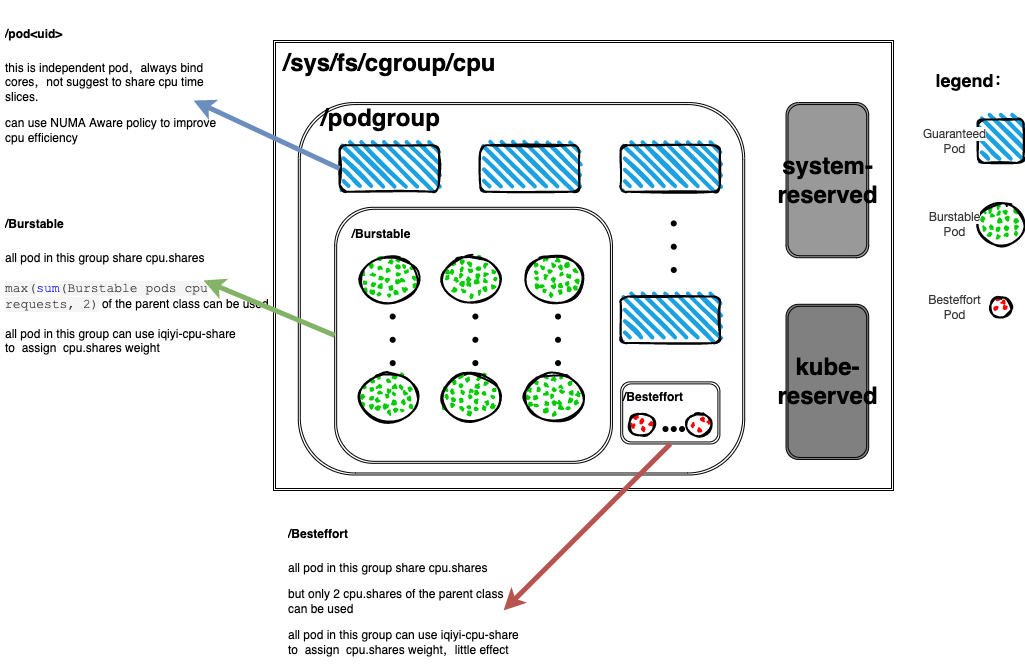

The diagram above was exported from draw.io. Its source (the exported page's mxGraphModel, read from the mxfile embedded in the PNG):
<mxGraphModel dx="2013" dy="1838" grid="1" gridSize="10" guides="1" tooltips="1" connect="1" arrows="1" fold="1" page="1" pageScale="1" pageWidth="827" pageHeight="1169" math="0" shadow="0">
  <root>
    <mxCell id="0" />
    <mxCell id="1" parent="0" />
    <mxCell id="fo76wyRmOB_TRt--EVum-39" value="" style="group" vertex="1" connectable="0" parent="1">
      <mxGeometry x="650" y="99" width="80" height="210" as="geometry" />
    </mxCell>
    <mxCell id="fo76wyRmOB_TRt--EVum-87" value="" style="group" vertex="1" connectable="0" parent="fo76wyRmOB_TRt--EVum-39">
      <mxGeometry width="80" height="199.13793103448276" as="geometry" />
    </mxCell>
    <mxCell id="fo76wyRmOB_TRt--EVum-32" value="" style="rounded=1;whiteSpace=wrap;html=1;strokeWidth=2;fillWeight=4;hachureGap=8;hachureAngle=45;fillColor=#1ba1e2;sketch=1;fontSize=24;" vertex="1" parent="fo76wyRmOB_TRt--EVum-87">
      <mxGeometry x="34.28571428571428" width="45.71428571428571" height="43.44827586206897" as="geometry" />
    </mxCell>
    <mxCell id="fo76wyRmOB_TRt--EVum-33" value="" style="ellipse;whiteSpace=wrap;html=1;strokeWidth=2;fillWeight=2;hachureGap=8;fillColor=#00CC00;fillStyle=dots;sketch=1;fontSize=24;" vertex="1" parent="fo76wyRmOB_TRt--EVum-87">
      <mxGeometry x="34.28571428571428" y="83.27586206896552" width="45.71428571428571" height="43.44827586206897" as="geometry" />
    </mxCell>
    <mxCell id="fo76wyRmOB_TRt--EVum-35" value="" style="ellipse;whiteSpace=wrap;html=1;strokeWidth=2;fillWeight=2;hachureGap=8;fillColor=#FF0000;fillStyle=dots;sketch=1;fontSize=24;" vertex="1" parent="fo76wyRmOB_TRt--EVum-87">
      <mxGeometry x="47.14571428571428" y="177.41379310344828" width="20" height="21.724137931034484" as="geometry" />
    </mxCell>
    <mxCell id="fo76wyRmOB_TRt--EVum-36" value="&lt;span style=&quot;color: rgb(51, 51, 51); font-family: &amp;quot;open sans&amp;quot;, &amp;quot;clear sans&amp;quot;, &amp;quot;helvetica neue&amp;quot;, helvetica, arial, &amp;quot;segoe ui emoji&amp;quot;, sans-serif; font-size: 12px; background-color: rgb(255, 255, 255);&quot;&gt;Guaranteed Pod&lt;/span&gt;" style="text;html=1;strokeColor=none;fillColor=none;align=center;verticalAlign=middle;whiteSpace=wrap;rounded=0;fontSize=12;" vertex="1" parent="fo76wyRmOB_TRt--EVum-87">
      <mxGeometry y="10.862068965517242" width="22.857142857142854" height="21.724137931034484" as="geometry" />
    </mxCell>
    <mxCell id="fo76wyRmOB_TRt--EVum-37" value="&lt;span style=&quot;color: rgb(51, 51, 51); font-family: &amp;quot;open sans&amp;quot;, &amp;quot;clear sans&amp;quot;, &amp;quot;helvetica neue&amp;quot;, helvetica, arial, &amp;quot;segoe ui emoji&amp;quot;, sans-serif; font-size: 12px; background-color: rgb(255, 255, 255);&quot;&gt;Burstable Pod&lt;/span&gt;" style="text;html=1;strokeColor=none;fillColor=none;align=center;verticalAlign=middle;whiteSpace=wrap;rounded=0;fontSize=12;" vertex="1" parent="fo76wyRmOB_TRt--EVum-87">
      <mxGeometry y="94.13793103448276" width="22.857142857142854" height="21.724137931034484" as="geometry" />
    </mxCell>
    <mxCell id="fo76wyRmOB_TRt--EVum-38" value="&lt;span style=&quot;color: rgb(51, 51, 51); font-family: &amp;quot;open sans&amp;quot;, &amp;quot;clear sans&amp;quot;, &amp;quot;helvetica neue&amp;quot;, helvetica, arial, &amp;quot;segoe ui emoji&amp;quot;, sans-serif; font-size: 12px; background-color: rgb(255, 255, 255);&quot;&gt;Besteffort Pod&lt;/span&gt;" style="text;html=1;strokeColor=none;fillColor=none;align=center;verticalAlign=middle;whiteSpace=wrap;rounded=0;fontSize=12;" vertex="1" parent="fo76wyRmOB_TRt--EVum-87">
      <mxGeometry y="177.41379310344828" width="22.857142857142854" height="21.724137931034484" as="geometry" />
    </mxCell>
    <mxCell id="fo76wyRmOB_TRt--EVum-79" value="&lt;h1&gt;&lt;span style=&quot;font-size: 12px ; text-align: center&quot;&gt;/Burstable&lt;/span&gt;&lt;br&gt;&lt;/h1&gt;all pod in this group share cpu.shares&lt;br&gt;&lt;span style=&quot;color: rgb(68 , 68 , 68) ; font-family: &amp;#34;courier new&amp;#34; , sans-serif ; font-size: 13px ; background-color: rgb(245 , 245 , 245)&quot;&gt;&lt;br&gt;max(&lt;/span&gt;&lt;span class=&quot;hljs-built_in&quot; style=&quot;margin: 0px ; padding: 0px ; transition-duration: 0.2s ; transition-property: , , , , , , ; color: rgb(0 , 0 , 255) ; font-family: &amp;#34;courier new&amp;#34; , sans-serif ; font-size: 13px&quot;&gt;sum&lt;/span&gt;&lt;span style=&quot;color: rgb(68 , 68 , 68) ; font-family: &amp;#34;courier new&amp;#34; , sans-serif ; font-size: 13px ; background-color: rgb(245 , 245 , 245)&quot;&gt;(Burstable pods cpu requests, 2)&lt;/span&gt;&lt;span&gt;&amp;nbsp;of the parent class can be used&lt;br&gt;&lt;br&gt;all pod in this group can use iqiyi-cpu-share to&amp;nbsp;&amp;nbsp;&lt;/span&gt;assign&amp;nbsp; cpu.shares weight&lt;p&gt;&amp;nbsp;&lt;/p&gt;" style="text;html=1;strokeColor=none;fillColor=none;spacing=5;spacingTop=-20;whiteSpace=wrap;overflow=hidden;rounded=0;fontSize=12;" vertex="1" parent="1">
      <mxGeometry x="-293.28" y="180" width="273.28" height="185" as="geometry" />
    </mxCell>
    <mxCell id="fo76wyRmOB_TRt--EVum-80" value="&lt;h1&gt;&lt;span style=&quot;font-size: 12px ; text-align: center&quot;&gt;/Besteffort&lt;/span&gt;&lt;br&gt;&lt;/h1&gt;&lt;p&gt;all pod in this group share cpu.shares&amp;nbsp;&lt;/p&gt;&lt;p&gt;&lt;span&gt;but o&lt;/span&gt;&lt;span&gt;nly 2&amp;nbsp;cpu.shares of the parent class can be used&lt;/span&gt;&lt;/p&gt;&lt;p&gt;all pod in this group can use iqiyi-cpu-share to&amp;nbsp;&amp;nbsp;assign&amp;nbsp; cpu.shares weight，little effect&lt;span&gt;&lt;br&gt;&lt;/span&gt;&lt;/p&gt;" style="text;html=1;strokeColor=none;fillColor=none;spacing=5;spacingTop=-20;whiteSpace=wrap;overflow=hidden;rounded=0;fontSize=12;" vertex="1" parent="1">
      <mxGeometry x="-10" y="490" width="240" height="155" as="geometry" />
    </mxCell>
    <mxCell id="fo76wyRmOB_TRt--EVum-81" value="&lt;h1&gt;&lt;font style=&quot;font-size: 12px&quot;&gt;/pod&amp;lt;uid&amp;gt;&lt;/font&gt;&lt;/h1&gt;&lt;p&gt;this is&amp;nbsp;independent pod，always bind cores，not suggest to share cpu time slices.&lt;br&gt;&lt;/p&gt;&lt;p&gt;can use NUMA Aware policy to improve cpu efficiency&lt;/p&gt;" style="text;html=1;strokeColor=none;fillColor=none;spacing=5;spacingTop=-20;whiteSpace=wrap;overflow=hidden;rounded=0;fontSize=12;" vertex="1" parent="1">
      <mxGeometry x="-293.28" y="-10" width="234" height="140" as="geometry" />
    </mxCell>
    <mxCell id="fo76wyRmOB_TRt--EVum-82" value="" style="group" vertex="1" connectable="0" parent="1">
      <mxGeometry x="-20" y="20" width="620" height="450" as="geometry" />
    </mxCell>
    <mxCell id="fo76wyRmOB_TRt--EVum-10" value="" style="shape=ext;double=1;rounded=0;whiteSpace=wrap;html=1;" vertex="1" parent="fo76wyRmOB_TRt--EVum-82">
      <mxGeometry width="620" height="449.99999999999994" as="geometry" />
    </mxCell>
    <mxCell id="fo76wyRmOB_TRt--EVum-11" value="" style="shape=ext;double=1;rounded=1;whiteSpace=wrap;html=1;" vertex="1" parent="fo76wyRmOB_TRt--EVum-82">
      <mxGeometry x="24.799999999999997" y="62.068965517241374" width="446.4" height="372.41379310344826" as="geometry" />
    </mxCell>
    <mxCell id="fo76wyRmOB_TRt--EVum-12" value="&lt;font style=&quot;font-size: 24px&quot;&gt;&lt;b&gt;system-reserved&lt;/b&gt;&lt;/font&gt;" style="shape=ext;double=1;rounded=1;whiteSpace=wrap;html=1;fillColor=#999999;" vertex="1" parent="fo76wyRmOB_TRt--EVum-82">
      <mxGeometry x="512.5333333333333" y="62.068965517241374" width="82.66666666666666" height="155.17241379310343" as="geometry" />
    </mxCell>
    <mxCell id="fo76wyRmOB_TRt--EVum-13" value="&lt;b&gt;&lt;font style=&quot;font-size: 24px&quot;&gt;kube-reserved&lt;/font&gt;&lt;/b&gt;" style="shape=ext;double=1;rounded=1;whiteSpace=wrap;html=1;fillColor=#808080;" vertex="1" parent="fo76wyRmOB_TRt--EVum-82">
      <mxGeometry x="512.5333333333333" y="263.7931034482758" width="82.66666666666666" height="155.17241379310343" as="geometry" />
    </mxCell>
    <mxCell id="fo76wyRmOB_TRt--EVum-14" value="&lt;span style=&quot;background-color: rgb(255 , 255 , 255)&quot;&gt;&lt;br&gt;&lt;/span&gt;" style="rounded=1;whiteSpace=wrap;html=1;strokeWidth=2;fillWeight=4;hachureGap=8;hachureAngle=45;fillColor=#1ba1e2;sketch=1;" vertex="1" parent="fo76wyRmOB_TRt--EVum-82">
      <mxGeometry x="66.13333333333334" y="104.74137931034481" width="99.19999999999999" height="46.55172413793103" as="geometry" />
    </mxCell>
    <mxCell id="fo76wyRmOB_TRt--EVum-15" value="&lt;span style=&quot;color: rgb(51 , 51 , 51) ; font-family: &amp;#34;open sans&amp;#34; , &amp;#34;clear sans&amp;#34; , &amp;#34;helvetica neue&amp;#34; , &amp;#34;helvetica&amp;#34; , &amp;#34;arial&amp;#34; , &amp;#34;segoe ui emoji&amp;#34; , sans-serif ; font-size: 16px ; background-color: rgb(255 , 255 , 255)&quot;&gt;&lt;br&gt;&lt;/span&gt;" style="rounded=1;whiteSpace=wrap;html=1;strokeWidth=2;fillWeight=4;hachureGap=8;hachureAngle=45;fillColor=#1ba1e2;sketch=1;" vertex="1" parent="fo76wyRmOB_TRt--EVum-82">
      <mxGeometry x="206.66666666666666" y="104.74137931034481" width="99.19999999999999" height="46.55172413793103" as="geometry" />
    </mxCell>
    <mxCell id="fo76wyRmOB_TRt--EVum-16" value="&lt;span style=&quot;color: rgb(51 , 51 , 51) ; font-family: &amp;#34;open sans&amp;#34; , &amp;#34;clear sans&amp;#34; , &amp;#34;helvetica neue&amp;#34; , &amp;#34;helvetica&amp;#34; , &amp;#34;arial&amp;#34; , &amp;#34;segoe ui emoji&amp;#34; , sans-serif ; font-size: 16px ; background-color: rgb(255 , 255 , 255)&quot;&gt;&lt;br&gt;&lt;/span&gt;" style="rounded=1;whiteSpace=wrap;html=1;strokeWidth=2;fillWeight=4;hachureGap=8;hachureAngle=45;fillColor=#1ba1e2;sketch=1;" vertex="1" parent="fo76wyRmOB_TRt--EVum-82">
      <mxGeometry x="347.2" y="104.74137931034481" width="99.19999999999999" height="46.55172413793103" as="geometry" />
    </mxCell>
    <mxCell id="fo76wyRmOB_TRt--EVum-17" value="&lt;span style=&quot;color: rgba(0 , 0 , 0 , 0) ; font-family: monospace ; font-size: 0px&quot;&gt;%3CmxGraphModel%3E%3Croot%3E%3CmxCell%20id%3D%220%22%2F%3E%3CmxCell%20id%3D%221%22%20parent%3D%220%22%2F%3E%3CmxCell%20id%3D%222%22%20value%3D%22%22%20style%3D%22ellipse%3BwhiteSpace%3Dwrap%3Bhtml%3D1%3BstrokeWidth%3D2%3BfillWeight%3D2%3BhachureGap%3D8%3BfillColor%3D%2300CC00%3BfillStyle%3Ddots%3Bsketch%3D1%3BfontSize%3D24%3B%22%20vertex%3D%221%22%20parent%3D%221%22%3E%3CmxGeometry%20x%3D%22-138.57142857142858%22%20y%3D%22195%22%20width%3D%2268.57142857142857%22%20height%3D%2260%22%20as%3D%22geometry%22%2F%3E%3C%2FmxCell%3E%3C%2Froot%3E%3C%2FmxGraphModel%3E&lt;/span&gt;&lt;span style=&quot;color: rgb(51 , 51 , 51) ; font-family: &amp;#34;open sans&amp;#34; , &amp;#34;clear sans&amp;#34; , &amp;#34;helvetica neue&amp;#34; , &amp;#34;helvetica&amp;#34; , &amp;#34;arial&amp;#34; , &amp;#34;segoe ui emoji&amp;#34; , sans-serif ; font-size: 16px ; background-color: rgb(255 , 255 , 255)&quot;&gt;&lt;br&gt;&lt;/span&gt;" style="shape=ext;double=1;rounded=1;whiteSpace=wrap;html=1;" vertex="1" parent="fo76wyRmOB_TRt--EVum-82">
      <mxGeometry x="61.173333333333325" y="166.8103448275862" width="277.76" height="256.0344827586207" as="geometry" />
    </mxCell>
    <mxCell id="fo76wyRmOB_TRt--EVum-19" value="&lt;span style=&quot;color: rgb(51 , 51 , 51) ; font-family: &amp;#34;open sans&amp;#34; , &amp;#34;clear sans&amp;#34; , &amp;#34;helvetica neue&amp;#34; , &amp;#34;helvetica&amp;#34; , &amp;#34;arial&amp;#34; , &amp;#34;segoe ui emoji&amp;#34; , sans-serif ; font-size: 16px ; background-color: rgb(255 , 255 , 255)&quot;&gt;&lt;br&gt;&lt;/span&gt;" style="shape=ext;double=1;rounded=1;whiteSpace=wrap;html=1;" vertex="1" parent="fo76wyRmOB_TRt--EVum-82">
      <mxGeometry x="347.2" y="341.37931034482756" width="99.19999999999999" height="62.068965517241374" as="geometry" />
    </mxCell>
    <mxCell id="fo76wyRmOB_TRt--EVum-22" value="&lt;span style=&quot;color: rgb(51 , 51 , 51) ; font-family: &amp;#34;open sans&amp;#34; , &amp;#34;clear sans&amp;#34; , &amp;#34;helvetica neue&amp;#34; , &amp;#34;helvetica&amp;#34; , &amp;#34;arial&amp;#34; , &amp;#34;segoe ui emoji&amp;#34; , sans-serif ; font-size: 16px ; background-color: rgb(255 , 255 , 255)&quot;&gt;&lt;br&gt;&lt;/span&gt;" style="rounded=1;whiteSpace=wrap;html=1;strokeWidth=2;fillWeight=4;hachureGap=8;hachureAngle=45;fillColor=#1ba1e2;sketch=1;" vertex="1" parent="fo76wyRmOB_TRt--EVum-82">
      <mxGeometry x="347.2" y="256.0344827586207" width="99.19999999999999" height="46.55172413793103" as="geometry" />
    </mxCell>
    <mxCell id="fo76wyRmOB_TRt--EVum-27" value="/podgroup" style="text;strokeColor=none;fillColor=none;html=1;fontSize=24;fontStyle=1;verticalAlign=middle;align=center;" vertex="1" parent="fo76wyRmOB_TRt--EVum-82">
      <mxGeometry x="66.13333333333334" y="62.068965517241374" width="82.66666666666666" height="31.034482758620687" as="geometry" />
    </mxCell>
    <mxCell id="fo76wyRmOB_TRt--EVum-30" value="/sys/fs/cgroup/cpu" style="text;strokeColor=none;fillColor=none;html=1;fontSize=24;fontStyle=1;verticalAlign=middle;align=center;" vertex="1" parent="fo76wyRmOB_TRt--EVum-82">
      <mxGeometry x="74.40306666666666" y="7.758620689655172" width="82.66666666666666" height="31.034482758620687" as="geometry" />
    </mxCell>
    <mxCell id="fo76wyRmOB_TRt--EVum-40" value="" style="ellipse;whiteSpace=wrap;html=1;strokeWidth=2;fillWeight=2;hachureGap=8;fillColor=#00CC00;fillStyle=dots;sketch=1;fontSize=24;flipH=1;" vertex="1" parent="fo76wyRmOB_TRt--EVum-82">
      <mxGeometry x="87.39401904761903" y="215.68965517241378" width="56.68571428571428" height="46.55172413793103" as="geometry" />
    </mxCell>
    <mxCell id="fo76wyRmOB_TRt--EVum-41" value="" style="ellipse;whiteSpace=wrap;html=1;strokeWidth=2;fillWeight=2;hachureGap=8;fillColor=#00CC00;fillStyle=dots;sketch=1;fontSize=24;flipH=1;" vertex="1" parent="fo76wyRmOB_TRt--EVum-82">
      <mxGeometry x="169.46666666666667" y="215.68965517241378" width="56.68571428571428" height="46.55172413793103" as="geometry" />
    </mxCell>
    <mxCell id="fo76wyRmOB_TRt--EVum-45" value="" style="ellipse;whiteSpace=wrap;html=1;strokeWidth=2;fillWeight=2;hachureGap=8;fillColor=#00CC00;fillStyle=dots;sketch=1;fontSize=24;flipH=1;" vertex="1" parent="fo76wyRmOB_TRt--EVum-82">
      <mxGeometry x="252.13215238095233" y="215.68965517241378" width="56.68571428571428" height="46.55172413793103" as="geometry" />
    </mxCell>
    <mxCell id="fo76wyRmOB_TRt--EVum-49" value="" style="ellipse;whiteSpace=wrap;html=1;strokeWidth=2;fillWeight=2;hachureGap=8;fillColor=#FF0000;fillStyle=dots;sketch=1;fontSize=24;" vertex="1" parent="fo76wyRmOB_TRt--EVum-82">
      <mxGeometry x="355.46548571428565" y="372.41379310344826" width="24.799999999999997" height="23.275862068965516" as="geometry" />
    </mxCell>
    <mxCell id="fo76wyRmOB_TRt--EVum-50" value="" style="ellipse;whiteSpace=wrap;html=1;strokeWidth=2;fillWeight=2;hachureGap=8;fillColor=#FF0000;fillStyle=dots;sketch=1;fontSize=24;" vertex="1" parent="fo76wyRmOB_TRt--EVum-82">
      <mxGeometry x="413.3321523809523" y="372.41379310344826" width="24.799999999999997" height="23.275862068965516" as="geometry" />
    </mxCell>
    <mxCell id="fo76wyRmOB_TRt--EVum-51" value="" style="shape=waypoint;sketch=0;fillStyle=solid;size=6;pointerEvents=1;points=[];fillColor=none;resizable=0;rotatable=0;perimeter=centerPerimeter;snapToPoint=1;" vertex="1" parent="fo76wyRmOB_TRt--EVum-82">
      <mxGeometry x="372" y="368.5344827586207" width="40" height="40" as="geometry" />
    </mxCell>
    <mxCell id="fo76wyRmOB_TRt--EVum-52" value="" style="shape=waypoint;sketch=0;fillStyle=solid;size=6;pointerEvents=1;points=[];fillColor=none;resizable=0;rotatable=0;perimeter=centerPerimeter;snapToPoint=1;" vertex="1" parent="fo76wyRmOB_TRt--EVum-82">
      <mxGeometry x="380.26666666666665" y="368.5344827586207" width="40" height="40" as="geometry" />
    </mxCell>
    <mxCell id="fo76wyRmOB_TRt--EVum-53" value="" style="shape=waypoint;sketch=0;fillStyle=solid;size=6;pointerEvents=1;points=[];fillColor=none;resizable=0;rotatable=0;perimeter=centerPerimeter;snapToPoint=1;" vertex="1" parent="fo76wyRmOB_TRt--EVum-82">
      <mxGeometry x="388.53333333333336" y="368.5344827586207" width="40" height="40" as="geometry" />
    </mxCell>
    <mxCell id="fo76wyRmOB_TRt--EVum-59" value="" style="ellipse;whiteSpace=wrap;html=1;strokeWidth=2;fillWeight=2;hachureGap=8;fillColor=#00CC00;fillStyle=dots;sketch=1;fontSize=24;flipH=1;" vertex="1" parent="fo76wyRmOB_TRt--EVum-82">
      <mxGeometry x="87.39401904761903" y="333.6206896551724" width="56.68571428571428" height="46.55172413793103" as="geometry" />
    </mxCell>
    <mxCell id="fo76wyRmOB_TRt--EVum-60" value="" style="ellipse;whiteSpace=wrap;html=1;strokeWidth=2;fillWeight=2;hachureGap=8;fillColor=#00CC00;fillStyle=dots;sketch=1;fontSize=24;flipH=1;" vertex="1" parent="fo76wyRmOB_TRt--EVum-82">
      <mxGeometry x="169.46666666666667" y="333.6206896551724" width="56.68571428571428" height="46.55172413793103" as="geometry" />
    </mxCell>
    <mxCell id="fo76wyRmOB_TRt--EVum-61" value="" style="ellipse;whiteSpace=wrap;html=1;strokeWidth=2;fillWeight=2;hachureGap=8;fillColor=#00CC00;fillStyle=dots;sketch=1;fontSize=24;flipH=1;" vertex="1" parent="fo76wyRmOB_TRt--EVum-82">
      <mxGeometry x="252.13215238095233" y="333.6206896551724" width="56.68571428571428" height="46.55172413793103" as="geometry" />
    </mxCell>
    <mxCell id="fo76wyRmOB_TRt--EVum-62" value="/Burstable" style="text;html=1;strokeColor=none;fillColor=none;align=center;verticalAlign=middle;whiteSpace=wrap;rounded=0;fontSize=12;fontStyle=1" vertex="1" parent="fo76wyRmOB_TRt--EVum-82">
      <mxGeometry x="82.66666666666666" y="182.32758620689654" width="49.599999999999994" height="23.275862068965516" as="geometry" />
    </mxCell>
    <mxCell id="fo76wyRmOB_TRt--EVum-63" value="/Besteffort" style="text;html=1;strokeColor=none;fillColor=none;align=center;verticalAlign=middle;whiteSpace=wrap;rounded=0;fontSize=12;fontStyle=1" vertex="1" parent="fo76wyRmOB_TRt--EVum-82">
      <mxGeometry x="355.46666666666664" y="345.2586206896552" width="49.599999999999994" height="23.275862068965516" as="geometry" />
    </mxCell>
    <mxCell id="fo76wyRmOB_TRt--EVum-64" value="" style="group" vertex="1" connectable="0" parent="fo76wyRmOB_TRt--EVum-82">
      <mxGeometry x="380.26666666666665" y="162.9310344827586" width="33.06666666666667" height="77.58620689655172" as="geometry" />
    </mxCell>
    <mxCell id="fo76wyRmOB_TRt--EVum-24" value="" style="shape=waypoint;sketch=0;fillStyle=solid;size=6;pointerEvents=1;points=[];fillColor=none;resizable=0;rotatable=0;perimeter=centerPerimeter;snapToPoint=1;" vertex="1" parent="fo76wyRmOB_TRt--EVum-64">
      <mxGeometry width="40" height="40" as="geometry" />
    </mxCell>
    <mxCell id="fo76wyRmOB_TRt--EVum-25" value="" style="shape=waypoint;sketch=0;fillStyle=solid;size=6;pointerEvents=1;points=[];fillColor=none;resizable=0;rotatable=0;perimeter=centerPerimeter;snapToPoint=1;" vertex="1" parent="fo76wyRmOB_TRt--EVum-64">
      <mxGeometry y="23.275862068965516" width="40" height="40" as="geometry" />
    </mxCell>
    <mxCell id="fo76wyRmOB_TRt--EVum-26" value="" style="shape=waypoint;sketch=0;fillStyle=solid;size=6;pointerEvents=1;points=[];fillColor=none;resizable=0;rotatable=0;perimeter=centerPerimeter;snapToPoint=1;" vertex="1" parent="fo76wyRmOB_TRt--EVum-64">
      <mxGeometry y="46.55172413793103" width="40" height="40" as="geometry" />
    </mxCell>
    <mxCell id="fo76wyRmOB_TRt--EVum-65" value="" style="group" vertex="1" connectable="0" parent="fo76wyRmOB_TRt--EVum-82">
      <mxGeometry x="99.19999999999999" y="256.0344827586207" width="33.06666666666667" height="77.58620689655172" as="geometry" />
    </mxCell>
    <mxCell id="fo76wyRmOB_TRt--EVum-66" value="" style="shape=waypoint;sketch=0;fillStyle=solid;size=6;pointerEvents=1;points=[];fillColor=none;resizable=0;rotatable=0;perimeter=centerPerimeter;snapToPoint=1;" vertex="1" parent="fo76wyRmOB_TRt--EVum-65">
      <mxGeometry width="40" height="40" as="geometry" />
    </mxCell>
    <mxCell id="fo76wyRmOB_TRt--EVum-67" value="" style="shape=waypoint;sketch=0;fillStyle=solid;size=6;pointerEvents=1;points=[];fillColor=none;resizable=0;rotatable=0;perimeter=centerPerimeter;snapToPoint=1;" vertex="1" parent="fo76wyRmOB_TRt--EVum-65">
      <mxGeometry y="23.275862068965516" width="40" height="40" as="geometry" />
    </mxCell>
    <mxCell id="fo76wyRmOB_TRt--EVum-68" value="" style="shape=waypoint;sketch=0;fillStyle=solid;size=6;pointerEvents=1;points=[];fillColor=none;resizable=0;rotatable=0;perimeter=centerPerimeter;snapToPoint=1;" vertex="1" parent="fo76wyRmOB_TRt--EVum-65">
      <mxGeometry y="46.55172413793103" width="40" height="40" as="geometry" />
    </mxCell>
    <mxCell id="fo76wyRmOB_TRt--EVum-69" value="" style="group" vertex="1" connectable="0" parent="fo76wyRmOB_TRt--EVum-82">
      <mxGeometry x="181.86666666666667" y="256.0344827586207" width="33.06666666666667" height="77.58620689655172" as="geometry" />
    </mxCell>
    <mxCell id="fo76wyRmOB_TRt--EVum-70" value="" style="shape=waypoint;sketch=0;fillStyle=solid;size=6;pointerEvents=1;points=[];fillColor=none;resizable=0;rotatable=0;perimeter=centerPerimeter;snapToPoint=1;" vertex="1" parent="fo76wyRmOB_TRt--EVum-69">
      <mxGeometry width="40" height="40" as="geometry" />
    </mxCell>
    <mxCell id="fo76wyRmOB_TRt--EVum-71" value="" style="shape=waypoint;sketch=0;fillStyle=solid;size=6;pointerEvents=1;points=[];fillColor=none;resizable=0;rotatable=0;perimeter=centerPerimeter;snapToPoint=1;" vertex="1" parent="fo76wyRmOB_TRt--EVum-69">
      <mxGeometry y="23.275862068965516" width="40" height="40" as="geometry" />
    </mxCell>
    <mxCell id="fo76wyRmOB_TRt--EVum-72" value="" style="shape=waypoint;sketch=0;fillStyle=solid;size=6;pointerEvents=1;points=[];fillColor=none;resizable=0;rotatable=0;perimeter=centerPerimeter;snapToPoint=1;" vertex="1" parent="fo76wyRmOB_TRt--EVum-69">
      <mxGeometry y="46.55172413793103" width="40" height="40" as="geometry" />
    </mxCell>
    <mxCell id="fo76wyRmOB_TRt--EVum-73" value="" style="group" vertex="1" connectable="0" parent="fo76wyRmOB_TRt--EVum-82">
      <mxGeometry x="264.53333333333336" y="256.0344827586207" width="33.06666666666667" height="77.58620689655172" as="geometry" />
    </mxCell>
    <mxCell id="fo76wyRmOB_TRt--EVum-74" value="" style="shape=waypoint;sketch=0;fillStyle=solid;size=6;pointerEvents=1;points=[];fillColor=none;resizable=0;rotatable=0;perimeter=centerPerimeter;snapToPoint=1;" vertex="1" parent="fo76wyRmOB_TRt--EVum-73">
      <mxGeometry width="40" height="40" as="geometry" />
    </mxCell>
    <mxCell id="fo76wyRmOB_TRt--EVum-75" value="" style="shape=waypoint;sketch=0;fillStyle=solid;size=6;pointerEvents=1;points=[];fillColor=none;resizable=0;rotatable=0;perimeter=centerPerimeter;snapToPoint=1;" vertex="1" parent="fo76wyRmOB_TRt--EVum-73">
      <mxGeometry y="23.275862068965516" width="40" height="40" as="geometry" />
    </mxCell>
    <mxCell id="fo76wyRmOB_TRt--EVum-76" value="" style="shape=waypoint;sketch=0;fillStyle=solid;size=6;pointerEvents=1;points=[];fillColor=none;resizable=0;rotatable=0;perimeter=centerPerimeter;snapToPoint=1;" vertex="1" parent="fo76wyRmOB_TRt--EVum-73">
      <mxGeometry y="46.55172413793103" width="40" height="40" as="geometry" />
    </mxCell>
    <mxCell id="fo76wyRmOB_TRt--EVum-83" value="" style="endArrow=classic;html=1;rounded=0;fontSize=12;exitX=0;exitY=0.5;exitDx=0;exitDy=0;fillColor=#dae8fc;strokeColor=#6c8ebf;strokeWidth=5;" edge="1" parent="1" source="fo76wyRmOB_TRt--EVum-14">
      <mxGeometry width="50" height="50" relative="1" as="geometry">
        <mxPoint x="-30" y="110" as="sourcePoint" />
        <mxPoint x="-100" y="80" as="targetPoint" />
      </mxGeometry>
    </mxCell>
    <mxCell id="fo76wyRmOB_TRt--EVum-84" value="" style="endArrow=classic;html=1;rounded=0;fontSize=12;strokeWidth=5;exitX=0;exitY=0.5;exitDx=0;exitDy=0;entryX=0.744;entryY=0.432;entryDx=0;entryDy=0;entryPerimeter=0;fillColor=#d5e8d4;strokeColor=#82b366;" edge="1" parent="1" source="fo76wyRmOB_TRt--EVum-17" target="fo76wyRmOB_TRt--EVum-79">
      <mxGeometry width="50" height="50" relative="1" as="geometry">
        <mxPoint x="230" y="300" as="sourcePoint" />
        <mxPoint x="280" y="250" as="targetPoint" />
      </mxGeometry>
    </mxCell>
    <mxCell id="fo76wyRmOB_TRt--EVum-85" value="" style="endArrow=classic;html=1;rounded=0;fontSize=12;strokeWidth=5;entryX=0.917;entryY=0.645;entryDx=0;entryDy=0;entryPerimeter=0;exitX=0.5;exitY=1;exitDx=0;exitDy=0;fillColor=#f8cecc;strokeColor=#b85450;" edge="1" parent="1" source="fo76wyRmOB_TRt--EVum-19" target="fo76wyRmOB_TRt--EVum-80">
      <mxGeometry width="50" height="50" relative="1" as="geometry">
        <mxPoint x="440" y="510" as="sourcePoint" />
        <mxPoint x="320" y="550" as="targetPoint" />
      </mxGeometry>
    </mxCell>
    <mxCell id="fo76wyRmOB_TRt--EVum-86" value="legend：" style="text;strokeColor=none;fillColor=none;html=1;fontSize=18;fontStyle=1;verticalAlign=middle;align=center;" vertex="1" parent="1">
      <mxGeometry x="630" y="40" width="100" height="40" as="geometry" />
    </mxCell>
  </root>
</mxGraphModel>